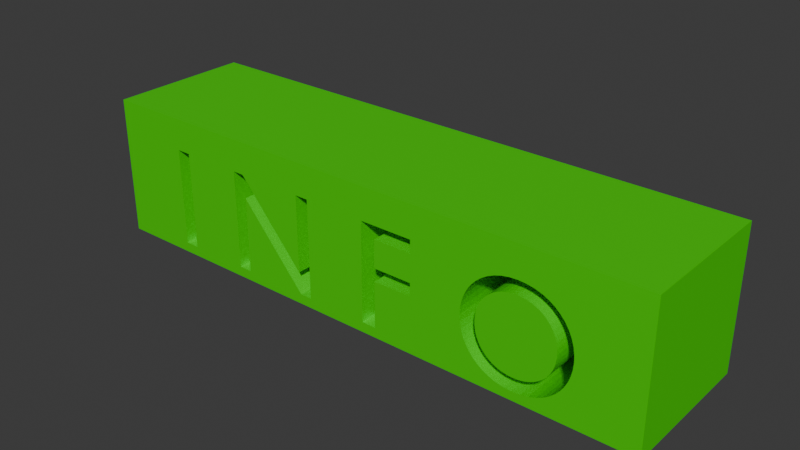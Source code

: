 # Source: InfoBlock.blend  (saved by Blender 4.5.91; exported with 4.5.12 LTS)
import bpy
from mathutils import Matrix  # noqa: F401  (used for matrix-valued properties, if any)

bpy.ops.wm.read_factory_settings(use_empty=True)
scene = bpy.context.scene
scene.name = 'Scene'

# ---- collections
col_collection = bpy.data.collections.new('Collection'); scene.collection.children.link(col_collection)

# ---- materials (node trees are filled in below, after node groups)
mat_material_001 = bpy.data.materials.new('Material.001')

# ---- material node trees
mat_material_001.use_nodes = True; mat_material_001.node_tree.nodes.clear()
_N = mat_material_001.node_tree.nodes; _L = mat_material_001.node_tree.links
n0 = _N.new('ShaderNodeBsdfPrincipled'); n0.name = 'Principled BSDF'; n0.location = (-200, 100)
n0.inputs[0].default_value = (0.05705, 0.8003, 0.001661, 1.0)
n0.inputs[1].default_value = 0.2
n1 = _N.new('ShaderNodeOutputMaterial'); n1.name = 'Material Output'; n1.location = (200, 100)
_L.new(n0.outputs[0], n1.inputs[0])
n1.is_active_output = True

# ---- world
world_world = bpy.data.worlds.new('World'); scene.world = world_world
world_world.use_nodes = True; world_world.node_tree.nodes.clear()
_N = world_world.node_tree.nodes; _L = world_world.node_tree.links
n0 = _N.new('ShaderNodeOutputWorld'); n0.name = 'World Output'; n0.location = (200, 100)
n1 = _N.new('ShaderNodeBackground'); n1.name = 'Background'; n1.location = (-200, 100)
n1.inputs[0].default_value = (0.05088, 0.05088, 0.05088, 1.0)
_L.new(n1.outputs[0], n0.inputs[0])
n0.is_active_output = True
world_world.color = (0.05088, 0.05088, 0.05088)
world_world.sun_shadow_jitter_overblur = 0.0

# ---- meshes
me_cube = bpy.data.meshes.new('Cube')
me_cube.from_pydata([(1.0, 0.9951, 1.0), (1.0, 0.9951, 0.0), (1.0, -1.0, 1.0), (1.0, -1.0, 0.0), (-1.0, 0.9951, 1.0), (-1.0, 0.9951, 0.0), (-1.0, -1.0, 1.0), (-1.0, -1.0, 0.0), (3.0, 0.9951, 1.0), (3.0, 0.9951, 0.0), (3.0, -1.0, 1.0), (3.0, -1.0, 0.0), (1.0, -1.0, 1.944), (-1.0, -1.0, 1.944), (1.0, 0.9951, 1.944), (-1.0, 0.9951, 1.944), (3.0, 0.9951, 1.944), (3.0, -1.0, 1.944), (5.0, 0.9951, 1.0), (5.0, 0.9951, 1.944), (5.0, 0.9951, 0.0), (5.0, -1.0, 1.0), (5.0, -1.0, 0.0), (5.0, -1.0, 1.944), (7.0, 0.9951, 1.0), (7.0, 0.9951, 1.944), (7.0, 0.9951, 0.0), (7.0, -1.0, 1.0), (7.0, -1.0, 0.0), (7.0, -1.0, 1.944), (0.27, -1.0, 1.0), (0.07401, -1.0, 1.0), (5.0, -1.0, 1.405), (5.0, -1.0, 1.155), (5.913, -1.0, 1.0), (6.124, -1.0, 1.0), (2.39, -1.0, 1.0), (2.206, -1.0, 1.0), (1.721, -1.0, 1.0), (1.473, -1.0, 1.0), (1.31, -1.0, 1.0), (1.126, -1.0, 1.0), (3.248, -1.0, 1.0), (3.444, -1.0, 1.0), (4.703, -1.0, 1.0), (4.913, -1.0, 1.0), (5.0, -1.0, 0.4849), (5.0, -1.0, 0.2331), (0.27, -1.0, 0.1376), (0.07401, -1.0, 0.1376), (5.926, -1.0, 0.9623), (5.939, -1.0, 0.8929), (5.944, -1.0, 0.8196), (5.939, -1.0, 0.7468), (5.926, -1.0, 0.6776), (5.904, -1.0, 0.6127), (5.874, -1.0, 0.5524), (5.837, -1.0, 0.4973), (5.793, -1.0, 0.4479), (5.742, -1.0, 0.4047), (5.686, -1.0, 0.3682), (5.624, -1.0, 0.339), (5.558, -1.0, 0.3174), (5.487, -1.0, 0.3042), (5.412, -1.0, 0.2996), (5.338, -1.0, 0.3042), (5.267, -1.0, 0.3174), (5.201, -1.0, 0.339), (5.139, -1.0, 0.3682), (5.083, -1.0, 0.4047), (5.033, -1.0, 0.4479), (5.021, -1.0, 0.2189), (5.106, -1.0, 0.177), (5.199, -1.0, 0.1458), (5.3, -1.0, 0.1263), (5.408, -1.0, 0.1196), (5.52, -1.0, 0.1264), (5.623, -1.0, 0.1459), (5.718, -1.0, 0.1772), (5.805, -1.0, 0.2193), (5.882, -1.0, 0.2711), (5.95, -1.0, 0.3316), (6.009, -1.0, 0.3998), (6.057, -1.0, 0.4746), (6.096, -1.0, 0.555), (6.123, -1.0, 0.64), (6.14, -1.0, 0.7285), (6.146, -1.0, 0.8196), (6.14, -1.0, 0.9132), (4.989, -1.0, 0.4973), (4.952, -1.0, 0.5524), (4.922, -1.0, 0.6127), (4.9, -1.0, 0.6776), (4.887, -1.0, 0.7468), (4.882, -1.0, 0.8196), (4.887, -1.0, 0.8929), (4.9, -1.0, 0.9623), (4.686, -1.0, 0.9128), (4.68, -1.0, 0.8196), (4.686, -1.0, 0.7281), (4.703, -1.0, 0.6393), (4.731, -1.0, 0.5542), (4.77, -1.0, 0.4737), (4.818, -1.0, 0.3989), (4.877, -1.0, 0.3309), (4.944, -1.0, 0.2705), (3.248, -1.0, 0.1376), (3.444, -1.0, 0.1376), (3.444, -1.0, 0.7716), (3.976, -1.0, 0.7716), (3.976, -1.0, 0.9476), (3.444, -1.0, 0.9476), (1.31, -1.0, 1.188), (2.39, -1.0, 1.502), (2.206, -1.0, 1.502), (1.282, -1.0, 1.502), (1.126, -1.0, 1.502), (5.412, -1.0, 1.34), (5.487, -1.0, 1.335), (5.558, -1.0, 1.322), (5.624, -1.0, 1.301), (5.686, -1.0, 1.271), (5.742, -1.0, 1.235), (5.793, -1.0, 1.192), (5.837, -1.0, 1.143), (5.874, -1.0, 1.088), (5.904, -1.0, 1.027), (5.033, -1.0, 1.192), (5.083, -1.0, 1.235), (5.139, -1.0, 1.271), (5.201, -1.0, 1.301), (5.267, -1.0, 1.322), (5.338, -1.0, 1.335), (5.305, -1.0, 1.513), (5.204, -1.0, 1.494), (5.111, -1.0, 1.463), (5.026, -1.0, 1.422), (6.095, -1.0, 1.089), (6.056, -1.0, 1.17), (6.007, -1.0, 1.245), (5.948, -1.0, 1.312), (5.88, -1.0, 1.372), (5.802, -1.0, 1.423), (5.717, -1.0, 1.464), (5.623, -1.0, 1.494), (5.521, -1.0, 1.513), (5.412, -1.0, 1.52), (0.07401, -1.0, 1.502), (0.27, -1.0, 1.502), (1.126, -1.0, 0.1376), (1.31, -1.0, 0.1376), (2.222, -1.0, 0.1376), (2.39, -1.0, 0.1376), (2.206, -1.0, 0.4456), (4.922, -1.0, 1.027), (4.952, -1.0, 1.088), (4.989, -1.0, 1.143), (4.949, -1.0, 1.371), (4.88, -1.0, 1.311), (4.821, -1.0, 1.244), (4.772, -1.0, 1.169), (4.732, -1.0, 1.088), (3.976, -1.0, 1.502), (3.248, -1.0, 1.502), (3.444, -1.0, 1.326), (3.976, -1.0, 1.326), (0.27, 0.9951, 1.0), (0.07401, 0.9951, 1.0), (5.0, 0.9951, 1.405), (5.0, 0.9951, 1.155), (5.913, 0.9951, 1.0), (6.124, 0.9951, 1.0), (2.39, 0.9951, 1.0), (2.206, 0.9951, 1.0), (1.721, 0.9951, 1.0), (1.473, 0.9951, 1.0), (1.31, 0.9951, 1.0), (1.126, 0.9951, 1.0), (3.248, 0.9951, 1.0), (3.444, 0.9951, 1.0), (4.703, 0.9951, 1.0), (4.913, 0.9951, 1.0), (5.0, 0.9951, 0.4849), (5.0, 0.9951, 0.2331), (0.27, 0.9951, 0.1376), (0.07401, 0.9951, 0.1376), (5.926, 0.9951, 0.9623), (5.939, 0.9951, 0.8929), (5.944, 0.9951, 0.8196), (5.939, 0.9951, 0.7468), (5.926, 0.9951, 0.6776), (5.904, 0.9951, 0.6127), (5.874, 0.9951, 0.5524), (5.837, 0.9951, 0.4973), (5.793, 0.9951, 0.4479), (5.742, 0.9951, 0.4047), (5.686, 0.9951, 0.3682), (5.624, 0.9951, 0.339), (5.558, 0.9951, 0.3174), (5.487, 0.9951, 0.3042), (5.412, 0.9951, 0.2996), (5.338, 0.9951, 0.3042), (5.267, 0.9951, 0.3174), (5.201, 0.9951, 0.339), (5.139, 0.9951, 0.3682), (5.083, 0.9951, 0.4047), (5.033, 0.9951, 0.4479), (5.021, 0.9951, 0.2189), (5.106, 0.9951, 0.177), (5.199, 0.9951, 0.1458), (5.3, 0.9951, 0.1263), (5.408, 0.9951, 0.1196), (5.52, 0.9951, 0.1264), (5.623, 0.9951, 0.1459), (5.718, 0.9951, 0.1772), (5.805, 0.9951, 0.2193), (5.882, 0.9951, 0.2711), (5.95, 0.9951, 0.3316), (6.009, 0.9951, 0.3998), (6.057, 0.9951, 0.4746), (6.096, 0.9951, 0.555), (6.123, 0.9951, 0.64), (6.14, 0.9951, 0.7285), (6.146, 0.9951, 0.8196), (6.14, 0.9951, 0.9132), (4.989, 0.9951, 0.4973), (4.952, 0.9951, 0.5524), (4.922, 0.9951, 0.6127), (4.9, 0.9951, 0.6776), (4.887, 0.9951, 0.7468), (4.882, 0.9951, 0.8196), (4.887, 0.9951, 0.8929), (4.9, 0.9951, 0.9623), (4.686, 0.9951, 0.9128), (4.68, 0.9951, 0.8196), (4.686, 0.9951, 0.7281), (4.703, 0.9951, 0.6393), (4.731, 0.9951, 0.5542), (4.77, 0.9951, 0.4737), (4.818, 0.9951, 0.3989), (4.877, 0.9951, 0.3309), (4.944, 0.9951, 0.2705), (3.248, 0.9951, 0.1376), (3.444, 0.9951, 0.1376), (3.444, 0.9951, 0.7716), (3.976, 0.9951, 0.7716), (3.976, 0.9951, 0.9476), (3.444, 0.9951, 0.9476), (1.31, 0.9951, 1.188), (2.39, 0.9951, 1.502), (2.206, 0.9951, 1.502), (1.282, 0.9951, 1.502), (1.126, 0.9951, 1.502), (5.412, 0.9951, 1.34), (5.487, 0.9951, 1.335), (5.558, 0.9951, 1.322), (5.624, 0.9951, 1.301), (5.686, 0.9951, 1.271), (5.742, 0.9951, 1.235), (5.793, 0.9951, 1.192), (5.837, 0.9951, 1.143), (5.874, 0.9951, 1.088), (5.904, 0.9951, 1.027), (5.033, 0.9951, 1.192), (5.083, 0.9951, 1.235), (5.139, 0.9951, 1.271), (5.201, 0.9951, 1.301), (5.267, 0.9951, 1.322), (5.338, 0.9951, 1.335), (5.305, 0.9951, 1.513), (5.204, 0.9951, 1.494), (5.111, 0.9951, 1.463), (5.026, 0.9951, 1.422), (6.095, 0.9951, 1.089), (6.056, 0.9951, 1.17), (6.007, 0.9951, 1.245), (5.948, 0.9951, 1.312), (5.88, 0.9951, 1.372), (5.802, 0.9951, 1.423), (5.717, 0.9951, 1.464), (5.623, 0.9951, 1.494), (5.521, 0.9951, 1.513), (5.412, 0.9951, 1.52), (0.07401, 0.9951, 1.502), (0.27, 0.9951, 1.502), (1.126, 0.9951, 0.1376), (1.31, 0.9951, 0.1376), (2.222, 0.9951, 0.1376), (2.39, 0.9951, 0.1376), (2.206, 0.9951, 0.4456), (4.922, 0.9951, 1.027), (4.952, 0.9951, 1.088), (4.989, 0.9951, 1.143), (4.949, 0.9951, 1.371), (4.88, 0.9951, 1.311), (4.821, 0.9951, 1.244), (4.772, 0.9951, 1.169), (4.732, 0.9951, 1.088), (3.976, 0.9951, 1.502), (3.248, 0.9951, 1.502), (3.444, 0.9951, 1.326), (3.976, 0.9951, 1.326)], [], [(0, 4, 15, 14), (3, 2, 30, 48, 49, 31, 6, 7), (7, 6, 4, 5), (5, 1, 3, 7), (2, 3, 11, 10, 36, 152, 151, 39, 40, 150, 149, 41), (5, 4, 0, 1), (9, 8, 18, 20), (1, 0, 8, 9), (3, 1, 9, 11), (17, 10, 42, 163, 162, 165, 164, 43, 44, 161, 160, 159, 158, 157, 32, 23), (14, 15, 13, 12), (14, 12, 17, 16), (2, 41, 116, 115, 38, 37, 114, 113, 36, 10, 17, 12), (6, 31, 147, 148, 30, 2, 12, 13), (4, 6, 13, 15), (8, 0, 14, 16), (22, 20, 26, 28), (23, 32, 136, 135, 134, 133, 146, 145, 144, 143, 142, 141, 140, 139, 138, 137, 35, 27, 29), (11, 9, 20, 22), (16, 17, 23, 19), (10, 11, 22, 47, 105, 104, 103, 102, 101, 100, 99, 98, 97, 44, 43, 111, 110, 109, 108, 107, 106, 42), (8, 16, 19, 18), (26, 24, 27, 28), (27, 24, 25, 29), (21, 46, 70, 69, 68, 67, 66, 65, 64, 63, 62, 61, 60, 59, 58, 57, 56, 55, 54, 53, 52, 51, 50, 34), (18, 19, 25, 24), (19, 23, 29, 25), (20, 18, 24, 26), (165, 162, 298, 301), (77, 78, 214, 213), (35, 88, 87, 86, 85, 84, 83, 82, 81, 80, 79, 78, 77, 76, 75, 74, 73, 72, 71, 47, 22, 28, 27), (122, 123, 259, 258), (164, 165, 301, 300), (45, 96, 95, 94, 93, 92, 91, 90, 89, 46, 21), (76, 77, 213, 212), (121, 122, 258, 257), (39, 112, 40), (43, 164, 300, 179), (34, 126, 125, 124, 123, 122, 121, 120, 119, 118, 117, 132, 131, 130, 129, 128, 127, 33, 21), (75, 76, 212, 211), (120, 121, 257, 256), (163, 42, 178, 299), (38, 153, 37), (74, 75, 211, 210), (33, 156, 155, 154, 45, 21), (119, 120, 256, 255), (123, 124, 260, 259), (78, 79, 215, 214), (124, 125, 261, 260), (79, 80, 216, 215), (125, 126, 262, 261), (80, 81, 217, 216), (126, 34, 170, 262), (81, 82, 218, 217), (33, 127, 263, 169), (82, 83, 219, 218), (127, 128, 264, 263), (83, 84, 220, 219), (128, 129, 265, 264), (84, 85, 221, 220), (129, 130, 266, 265), (85, 86, 222, 221), (130, 131, 267, 266), (86, 87, 223, 222), (131, 132, 268, 267), (87, 88, 224, 223), (132, 117, 253, 268), (88, 35, 171, 224), (133, 134, 270, 269), (46, 89, 225, 182), (134, 135, 271, 270), (89, 90, 226, 225), (135, 136, 272, 271), (90, 91, 227, 226), (136, 32, 168, 272), (91, 92, 228, 227), (35, 137, 273, 171), (92, 93, 229, 228), (137, 138, 274, 273), (93, 94, 230, 229), (138, 139, 275, 274), (94, 95, 231, 230), (139, 140, 276, 275), (95, 96, 232, 231), (48, 30, 166, 184), (140, 141, 277, 276), (96, 45, 181, 232), (49, 48, 184, 185), (141, 142, 278, 277), (44, 97, 233, 180), (31, 49, 185, 167), (142, 143, 279, 278), (97, 98, 234, 233), (34, 50, 186, 170), (143, 144, 280, 279), (98, 99, 235, 234), (50, 51, 187, 186), (144, 145, 281, 280), (99, 100, 236, 235), (51, 52, 188, 187), (145, 146, 282, 281), (100, 101, 237, 236), (52, 53, 189, 188), (146, 133, 269, 282), (101, 102, 238, 237), (53, 54, 190, 189), (148, 147, 283, 284), (102, 103, 239, 238), (54, 55, 191, 190), (30, 148, 284, 166), (103, 104, 240, 239), (55, 56, 192, 191), (147, 31, 167, 283), (104, 105, 241, 240), (56, 57, 193, 192), (149, 150, 286, 285), (105, 47, 183, 241), (57, 58, 194, 193), (150, 40, 176, 286), (42, 106, 242, 178), (58, 59, 195, 194), (39, 151, 287, 175), (106, 107, 243, 242), (59, 60, 196, 195), (151, 152, 288, 287), (107, 108, 244, 243), (60, 61, 197, 196), (152, 36, 172, 288), (108, 109, 245, 244), (61, 62, 198, 197), (37, 153, 289, 173), (109, 110, 246, 245), (62, 63, 199, 198), (153, 38, 174, 289), (110, 111, 247, 246), (63, 64, 200, 199), (41, 149, 285, 177), (111, 43, 179, 247), (64, 65, 201, 200), (45, 154, 290, 181), (40, 112, 248, 176), (65, 66, 202, 201), (154, 155, 291, 290), (112, 39, 175, 248), (66, 67, 203, 202), (155, 156, 292, 291), (36, 113, 249, 172), (67, 68, 204, 203), (156, 33, 169, 292), (113, 114, 250, 249), (68, 69, 205, 204), (32, 157, 293, 168), (114, 37, 173, 250), (69, 70, 206, 205), (157, 158, 294, 293), (38, 115, 251, 174), (70, 46, 182, 206), (158, 159, 295, 294), (115, 116, 252, 251), (47, 71, 207, 183), (159, 160, 296, 295), (116, 41, 177, 252), (71, 72, 208, 207), (160, 161, 297, 296), (117, 118, 254, 253), (72, 73, 209, 208), (161, 44, 180, 297), (118, 119, 255, 254), (73, 74, 210, 209), (162, 163, 299, 298)])
_uv = me_cube.uv_layers.new(name='UVMap')
_uv.uv.foreach_set('vector', [0.625, 0.5, 0.625, 0.25, 0.625, 0.25, 0.625, 0.5, 0.375, 0.75, 0.625, 0.75, 0.625, 0.8412, 0.5172, 0.8412, 0.5172, 0.8657, 0.625, 0.8657, 0.625, 1.0, 0.375, 1.0, 0.375, 0.0, 0.625, 0.0, 0.625, 0.25, 0.375, 0.25, 0.125, 0.5, 0.375, 0.5, 0.375, 0.75, 0.125, 0.75, 0.625, 0.75, 0.375, 0.75, 0.375, 0.75, 0.625, 0.75, 0.625, 0.75, 0.5172, 0.75, 0.5172, 0.75, 0.625, 0.75, 0.625, 0.75, 0.5172, 0.75, 0.5172, 0.75, 0.625, 0.75, 0.375, 0.25, 0.625, 0.25, 0.625, 0.5, 0.375, 0.5, 0.375, 0.5, 0.625, 0.5, 0.625, 0.5, 0.375, 0.5, 0.375, 0.5, 0.625, 0.5, 0.625, 0.5, 0.375, 0.5, 0.375, 0.75, 0.375, 0.5, 0.375, 0.5, 0.375, 0.75, 0.625, 0.75, 0.625, 0.75, 0.625, 0.75, 0.625, 0.75, 0.625, 0.75, 0.625, 0.75, 0.625, 0.75, 0.625, 0.75, 0.625, 0.75, 0.625, 0.75, 0.625, 0.75, 0.625, 0.75, 0.625, 0.75, 0.625, 0.75, 0.625, 0.75, 0.625, 0.75, 0.625, 0.5, 0.875, 0.5, 0.875, 0.75, 0.625, 0.75, 0.625, 0.5, 0.625, 0.75, 0.625, 0.75, 0.625, 0.5, 0.625, 0.75, 0.625, 0.75, 0.625, 0.75, 0.625, 0.75, 0.625, 0.75, 0.625, 0.75, 0.625, 0.75, 0.625, 0.75, 0.625, 0.75, 0.625, 0.75, 0.625, 0.75, 0.625, 0.75, 0.625, 1.0, 0.625, 0.8657, 0.625, 0.8657, 0.625, 0.8412, 0.625, 0.8412, 0.625, 0.75, 0.625, 0.75, 0.625, 1.0, 0.625, 0.25, 0.625, 0.0, 0.625, 0.0, 0.625, 0.25, 0.625, 0.5, 0.625, 0.5, 0.625, 0.5, 0.625, 0.5, 0.375, 0.75, 0.375, 0.5, 0.375, 0.5, 0.375, 0.75, 0.625, 0.75, 0.625, 0.75, 0.625, 0.75, 0.625, 0.75, 0.625, 0.75, 0.625, 0.75, 0.625, 0.75, 0.625, 0.75, 0.625, 0.75, 0.625, 0.75, 0.625, 0.75, 0.625, 0.75, 0.625, 0.75, 0.625, 0.75, 0.625, 0.75, 0.625, 0.75, 0.625, 0.75, 0.625, 0.75, 0.625, 0.75, 0.375, 0.75, 0.375, 0.5, 0.375, 0.5, 0.375, 0.75, 0.625, 0.5, 0.625, 0.75, 0.625, 0.75, 0.625, 0.5, 0.625, 0.75, 0.375, 0.75, 0.375, 0.75, 0.5291, 0.75, 0.5338, 0.75, 0.5414, 0.75, 0.5499, 0.75, 0.5592, 0.75, 0.5693, 0.75, 0.5799, 0.75, 0.591, 0.75, 0.6025, 0.75, 0.6141, 0.75, 0.625, 0.75, 0.625, 0.75, 0.6185, 0.75, 0.6185, 0.75, 0.5965, 0.75, 0.5965, 0.75, 0.5172, 0.75, 0.5172, 0.75, 0.625, 0.75, 0.625, 0.5, 0.625, 0.5, 0.625, 0.5, 0.625, 0.5, 0.375, 0.5, 0.625, 0.5, 0.625, 0.75, 0.375, 0.75, 0.625, 0.75, 0.625, 0.5, 0.625, 0.5, 0.625, 0.75, 0.625, 0.75, 0.5606, 0.75, 0.556, 0.75, 0.5506, 0.75, 0.546, 0.75, 0.5424, 0.75, 0.5397, 0.75, 0.538, 0.75, 0.5375, 0.75, 0.538, 0.75, 0.5397, 0.75, 0.5424, 0.75, 0.546, 0.75, 0.5506, 0.75, 0.556, 0.75, 0.5622, 0.75, 0.569, 0.75, 0.5766, 0.75, 0.5847, 0.75, 0.5933, 0.75, 0.6025, 0.75, 0.6116, 0.75, 0.6203, 0.75, 0.625, 0.75, 0.625, 0.5, 0.625, 0.5, 0.625, 0.5, 0.625, 0.5, 0.625, 0.5, 0.625, 0.75, 0.625, 0.75, 0.625, 0.5, 0.375, 0.5, 0.625, 0.5, 0.625, 0.5, 0.375, 0.5, 0.625, 0.75, 0.625, 0.75, 0.625, 0.75, 0.625, 0.75, 0.5182, 0.75, 0.5222, 0.75, 0.5222, 0.75, 0.5182, 0.75, 0.625, 0.75, 0.6142, 0.75, 0.6025, 0.75, 0.5911, 0.75, 0.58, 0.75, 0.5694, 0.75, 0.5593, 0.75, 0.55, 0.75, 0.5415, 0.75, 0.5339, 0.75, 0.5274, 0.75, 0.5222, 0.75, 0.5182, 0.75, 0.5158, 0.75, 0.515, 0.75, 0.5158, 0.75, 0.5182, 0.75, 0.5221, 0.75, 0.5274, 0.75, 0.5291, 0.75, 0.375, 0.75, 0.375, 0.75, 0.625, 0.75, 0.625, 0.75, 0.625, 0.75, 0.625, 0.75, 0.625, 0.75, 0.625, 0.75, 0.625, 0.75, 0.625, 0.75, 0.625, 0.75, 0.625, 0.75, 0.6203, 0.75, 0.6116, 0.75, 0.6025, 0.75, 0.5933, 0.75, 0.5847, 0.75, 0.5766, 0.75, 0.569, 0.75, 0.5622, 0.75, 0.5606, 0.75, 0.625, 0.75, 0.5158, 0.75, 0.5182, 0.75, 0.5182, 0.75, 0.5158, 0.75, 0.625, 0.75, 0.625, 0.75, 0.625, 0.75, 0.625, 0.75, 0.625, 0.75, 0.625, 0.75, 0.625, 0.75, 0.625, 0.75, 0.625, 0.75, 0.625, 0.75, 0.625, 0.75, 0.625, 0.75, 0.625, 0.75, 0.625, 0.75, 0.625, 0.75, 0.625, 0.75, 0.625, 0.75, 0.625, 0.75, 0.625, 0.75, 0.625, 0.75, 0.625, 0.75, 0.625, 0.75, 0.625, 0.75, 0.625, 0.75, 0.625, 0.75, 0.625, 0.75, 0.625, 0.75, 0.625, 0.75, 0.625, 0.75, 0.625, 0.75, 0.515, 0.75, 0.5158, 0.75, 0.5158, 0.75, 0.515, 0.75, 0.625, 0.75, 0.625, 0.75, 0.625, 0.75, 0.625, 0.75, 0.625, 0.75, 0.625, 0.75, 0.625, 0.75, 0.625, 0.75, 0.625, 0.75, 0.5557, 0.75, 0.625, 0.75, 0.5158, 0.75, 0.515, 0.75, 0.515, 0.75, 0.5158, 0.75, 0.625, 0.75, 0.625, 0.75, 0.625, 0.75, 0.625, 0.75, 0.625, 0.75, 0.625, 0.75, 0.625, 0.75, 0.625, 0.75, 0.625, 0.75, 0.625, 0.75, 0.625, 0.75, 0.625, 0.75, 0.625, 0.75, 0.625, 0.75, 0.5222, 0.75, 0.5274, 0.75, 0.5274, 0.75, 0.5222, 0.75, 0.625, 0.75, 0.625, 0.75, 0.625, 0.75, 0.625, 0.75, 0.5274, 0.75, 0.5339, 0.75, 0.5339, 0.75, 0.5274, 0.75, 0.625, 0.75, 0.625, 0.75, 0.625, 0.75, 0.625, 0.75, 0.5339, 0.75, 0.5415, 0.75, 0.5415, 0.75, 0.5339, 0.75, 0.625, 0.75, 0.625, 0.75, 0.625, 0.75, 0.625, 0.75, 0.5415, 0.75, 0.55, 0.75, 0.55, 0.75, 0.5415, 0.75, 0.625, 0.75, 0.625, 0.75, 0.625, 0.75, 0.625, 0.75, 0.55, 0.75, 0.5593, 0.75, 0.5593, 0.75, 0.55, 0.75, 0.625, 0.75, 0.625, 0.75, 0.625, 0.75, 0.625, 0.75, 0.5593, 0.75, 0.5694, 0.75, 0.5694, 0.75, 0.5593, 0.75, 0.625, 0.75, 0.625, 0.75, 0.625, 0.75, 0.625, 0.75, 0.5694, 0.75, 0.58, 0.75, 0.58, 0.75, 0.5694, 0.75, 0.625, 0.75, 0.625, 0.75, 0.625, 0.75, 0.625, 0.75, 0.58, 0.75, 0.5911, 0.75, 0.5911, 0.75, 0.58, 0.75, 0.625, 0.75, 0.625, 0.75, 0.625, 0.75, 0.625, 0.75, 0.5911, 0.75, 0.6025, 0.75, 0.6025, 0.75, 0.5911, 0.75, 0.625, 0.75, 0.625, 0.75, 0.625, 0.75, 0.625, 0.75, 0.6025, 0.75, 0.6142, 0.75, 0.6142, 0.75, 0.6025, 0.75, 0.625, 0.75, 0.625, 0.75, 0.625, 0.75, 0.625, 0.75, 0.6142, 0.75, 0.625, 0.75, 0.625, 0.75, 0.6142, 0.75, 0.625, 0.75, 0.625, 0.75, 0.625, 0.75, 0.625, 0.75, 0.5606, 0.75, 0.5622, 0.75, 0.5622, 0.75, 0.5606, 0.75, 0.625, 0.75, 0.625, 0.75, 0.625, 0.75, 0.625, 0.75, 0.5622, 0.75, 0.569, 0.75, 0.569, 0.75, 0.5622, 0.75, 0.625, 0.75, 0.625, 0.75, 0.625, 0.75, 0.625, 0.75, 0.569, 0.75, 0.5766, 0.75, 0.5766, 0.75, 0.569, 0.75, 0.625, 0.75, 0.625, 0.75, 0.625, 0.75, 0.625, 0.75, 0.5766, 0.75, 0.5847, 0.75, 0.5847, 0.75, 0.5766, 0.75, 0.625, 0.75, 0.625, 0.75, 0.625, 0.75, 0.625, 0.75, 0.5847, 0.75, 0.5933, 0.75, 0.5933, 0.75, 0.5847, 0.75, 0.625, 0.75, 0.625, 0.75, 0.625, 0.75, 0.625, 0.75, 0.5933, 0.75, 0.6025, 0.75, 0.6025, 0.75, 0.5933, 0.75, 0.625, 0.75, 0.625, 0.75, 0.625, 0.75, 0.625, 0.75, 0.6025, 0.75, 0.6116, 0.75, 0.6116, 0.75, 0.6025, 0.75, 0.625, 0.75, 0.625, 0.75, 0.625, 0.75, 0.625, 0.75, 0.6116, 0.75, 0.6203, 0.75, 0.6203, 0.75, 0.6116, 0.75, 0.5172, 0.8412, 0.625, 0.8412, 0.625, 0.8412, 0.5172, 0.8412, 0.625, 0.75, 0.625, 0.75, 0.625, 0.75, 0.625, 0.75, 0.6203, 0.75, 0.625, 0.75, 0.625, 0.75, 0.6203, 0.75, 0.5172, 0.8657, 0.5172, 0.8412, 0.5172, 0.8412, 0.5172, 0.8657, 0.625, 0.75, 0.625, 0.75, 0.625, 0.75, 0.625, 0.75, 0.625, 0.75, 0.6141, 0.75, 0.6141, 0.75, 0.625, 0.75, 0.625, 0.8657, 0.5172, 0.8657, 0.5172, 0.8657, 0.625, 0.8657, 0.625, 0.75, 0.625, 0.75, 0.625, 0.75, 0.625, 0.75, 0.6141, 0.75, 0.6025, 0.75, 0.6025, 0.75, 0.6141, 0.75, 0.625, 0.75, 0.6203, 0.75, 0.6203, 0.75, 0.625, 0.75, 0.625, 0.75, 0.625, 0.75, 0.625, 0.75, 0.625, 0.75, 0.6025, 0.75, 0.591, 0.75, 0.591, 0.75, 0.6025, 0.75, 0.6203, 0.75, 0.6116, 0.75, 0.6116, 0.75, 0.6203, 0.75, 0.625, 0.75, 0.625, 0.75, 0.625, 0.75, 0.625, 0.75, 0.591, 0.75, 0.5799, 0.75, 0.5799, 0.75, 0.591, 0.75, 0.6116, 0.75, 0.6025, 0.75, 0.6025, 0.75, 0.6116, 0.75, 0.625, 0.75, 0.625, 0.75, 0.625, 0.75, 0.625, 0.75, 0.5799, 0.75, 0.5693, 0.75, 0.5693, 0.75, 0.5799, 0.75, 0.6025, 0.75, 0.5933, 0.75, 0.5933, 0.75, 0.6025, 0.75, 0.625, 0.75, 0.625, 0.75, 0.625, 0.75, 0.625, 0.75, 0.5693, 0.75, 0.5592, 0.75, 0.5592, 0.75, 0.5693, 0.75, 0.5933, 0.75, 0.5847, 0.75, 0.5847, 0.75, 0.5933, 0.75, 0.625, 0.8412, 0.625, 0.8657, 0.625, 0.8657, 0.625, 0.8412, 0.5592, 0.75, 0.5499, 0.75, 0.5499, 0.75, 0.5592, 0.75, 0.5847, 0.75, 0.5766, 0.75, 0.5766, 0.75, 0.5847, 0.75, 0.625, 0.8412, 0.625, 0.8412, 0.625, 0.8412, 0.625, 0.8412, 0.5499, 0.75, 0.5414, 0.75, 0.5414, 0.75, 0.5499, 0.75, 0.5766, 0.75, 0.569, 0.75, 0.569, 0.75, 0.5766, 0.75, 0.625, 0.8657, 0.625, 0.8657, 0.625, 0.8657, 0.625, 0.8657, 0.5414, 0.75, 0.5338, 0.75, 0.5338, 0.75, 0.5414, 0.75, 0.569, 0.75, 0.5622, 0.75, 0.5622, 0.75, 0.569, 0.75, 0.5172, 0.75, 0.5172, 0.75, 0.5172, 0.75, 0.5172, 0.75, 0.5338, 0.75, 0.5291, 0.75, 0.5291, 0.75, 0.5338, 0.75, 0.5622, 0.75, 0.556, 0.75, 0.556, 0.75, 0.5622, 0.75, 0.5172, 0.75, 0.625, 0.75, 0.625, 0.75, 0.5172, 0.75, 0.625, 0.75, 0.5172, 0.75, 0.5172, 0.75, 0.625, 0.75, 0.556, 0.75, 0.5506, 0.75, 0.5506, 0.75, 0.556, 0.75, 0.625, 0.75, 0.5172, 0.75, 0.5172, 0.75, 0.625, 0.75, 0.5172, 0.75, 0.5172, 0.75, 0.5172, 0.75, 0.5172, 0.75, 0.5506, 0.75, 0.546, 0.75, 0.546, 0.75, 0.5506, 0.75, 0.5172, 0.75, 0.5172, 0.75, 0.5172, 0.75, 0.5172, 0.75, 0.5172, 0.75, 0.5965, 0.75, 0.5965, 0.75, 0.5172, 0.75, 0.546, 0.75, 0.5424, 0.75, 0.5424, 0.75, 0.546, 0.75, 0.5172, 0.75, 0.625, 0.75, 0.625, 0.75, 0.5172, 0.75, 0.5965, 0.75, 0.5965, 0.75, 0.5965, 0.75, 0.5965, 0.75, 0.5424, 0.75, 0.5397, 0.75, 0.5397, 0.75, 0.5424, 0.75, 0.625, 0.75, 0.5557, 0.75, 0.5557, 0.75, 0.625, 0.75, 0.5965, 0.75, 0.6185, 0.75, 0.6185, 0.75, 0.5965, 0.75, 0.5397, 0.75, 0.538, 0.75, 0.538, 0.75, 0.5397, 0.75, 0.5557, 0.75, 0.625, 0.75, 0.625, 0.75, 0.5557, 0.75, 0.6185, 0.75, 0.6185, 0.75, 0.6185, 0.75, 0.6185, 0.75, 0.538, 0.75, 0.5375, 0.75, 0.5375, 0.75, 0.538, 0.75, 0.625, 0.75, 0.5172, 0.75, 0.5172, 0.75, 0.625, 0.75, 0.6185, 0.75, 0.625, 0.75, 0.625, 0.75, 0.6185, 0.75, 0.5375, 0.75, 0.538, 0.75, 0.538, 0.75, 0.5375, 0.75, 0.625, 0.75, 0.625, 0.75, 0.625, 0.75, 0.625, 0.75, 0.625, 0.75, 0.625, 0.75, 0.625, 0.75, 0.625, 0.75, 0.538, 0.75, 0.5397, 0.75, 0.5397, 0.75, 0.538, 0.75, 0.625, 0.75, 0.625, 0.75, 0.625, 0.75, 0.625, 0.75, 0.625, 0.75, 0.625, 0.75, 0.625, 0.75, 0.625, 0.75, 0.5397, 0.75, 0.5424, 0.75, 0.5424, 0.75, 0.5397, 0.75, 0.625, 0.75, 0.625, 0.75, 0.625, 0.75, 0.625, 0.75, 0.625, 0.75, 0.625, 0.75, 0.625, 0.75, 0.625, 0.75, 0.5424, 0.75, 0.546, 0.75, 0.546, 0.75, 0.5424, 0.75, 0.625, 0.75, 0.625, 0.75, 0.625, 0.75, 0.625, 0.75, 0.625, 0.75, 0.625, 0.75, 0.625, 0.75, 0.625, 0.75, 0.546, 0.75, 0.5506, 0.75, 0.5506, 0.75, 0.546, 0.75, 0.625, 0.75, 0.625, 0.75, 0.625, 0.75, 0.625, 0.75, 0.625, 0.75, 0.625, 0.75, 0.625, 0.75, 0.625, 0.75, 0.5506, 0.75, 0.556, 0.75, 0.556, 0.75, 0.5506, 0.75, 0.625, 0.75, 0.625, 0.75, 0.625, 0.75, 0.625, 0.75, 0.625, 0.75, 0.625, 0.75, 0.625, 0.75, 0.625, 0.75, 0.556, 0.75, 0.5606, 0.75, 0.5606, 0.75, 0.556, 0.75, 0.625, 0.75, 0.625, 0.75, 0.625, 0.75, 0.625, 0.75, 0.625, 0.75, 0.625, 0.75, 0.625, 0.75, 0.625, 0.75, 0.5291, 0.75, 0.5274, 0.75, 0.5274, 0.75, 0.5291, 0.75, 0.625, 0.75, 0.625, 0.75, 0.625, 0.75, 0.625, 0.75, 0.625, 0.75, 0.625, 0.75, 0.625, 0.75, 0.625, 0.75, 0.5274, 0.75, 0.5221, 0.75, 0.5221, 0.75, 0.5274, 0.75, 0.625, 0.75, 0.625, 0.75, 0.625, 0.75, 0.625, 0.75, 0.625, 0.75, 0.625, 0.75, 0.625, 0.75, 0.625, 0.75, 0.5221, 0.75, 0.5182, 0.75, 0.5182, 0.75, 0.5221, 0.75, 0.625, 0.75, 0.625, 0.75, 0.625, 0.75, 0.625, 0.75, 0.625, 0.75, 0.625, 0.75, 0.625, 0.75, 0.625, 0.75, 0.5182, 0.75, 0.5158, 0.75, 0.5158, 0.75, 0.5182, 0.75, 0.625, 0.75, 0.625, 0.75, 0.625, 0.75, 0.625, 0.75])
me_cube.materials.append(mat_material_001)
me_cube.use_mirror_vertex_groups = False
me_cube.update()

# ---- objects
ob_infoblock = bpy.data.objects.new('InfoBlock', me_cube)

# ---- transforms, parenting, visibility, modifiers, constraints
ob_infoblock.location = (0.0, 0.0, 0.0)
ob_infoblock.lock_rotations_4d = False
ob_infoblock.empty_display_type = 'ARROWS'
ob_infoblock.lineart.crease_threshold = 0.0

# ---- collection membership
col_collection.objects.link(ob_infoblock)

# ---- scene / render settings (as saved in the file)
scene.camera = ob_infoblock
scene.frame_start = 1; scene.frame_end = 250; scene.frame_set(35)
scene.render.engine = 'BLENDER_EEVEE_NEXT'
bpy.context.view_layer.update()

# ---- added for rendering (the .blend has no active camera and no usable light): camera, sun
cam_auto = bpy.data.cameras.new('AutoCamera')
cam_auto.lens = 50.0
cam_auto.sensor_width = 36.0
cam_auto.clip_end = 1000.0
ob_auto_camera = bpy.data.objects.new('AutoCamera', cam_auto)
scene.collection.objects.link(ob_auto_camera)
ob_auto_camera.location = (10.8377, -9.40768, 7.2422)
ob_auto_camera.rotation_euler = (1.09748, -7.21219e-08, 0.694738)
scene.camera = ob_auto_camera
light_auto_sun = bpy.data.lights.new('AutoSun', 'SUN')
light_auto_sun.energy = 3.0
light_auto_sun.angle = 0.0523599
ob_auto_sun = bpy.data.objects.new('AutoSun', light_auto_sun)
scene.collection.objects.link(ob_auto_sun)
ob_auto_sun.rotation_euler = (0.872665, 0.174533, 0.523599)
bpy.context.view_layer.update()

